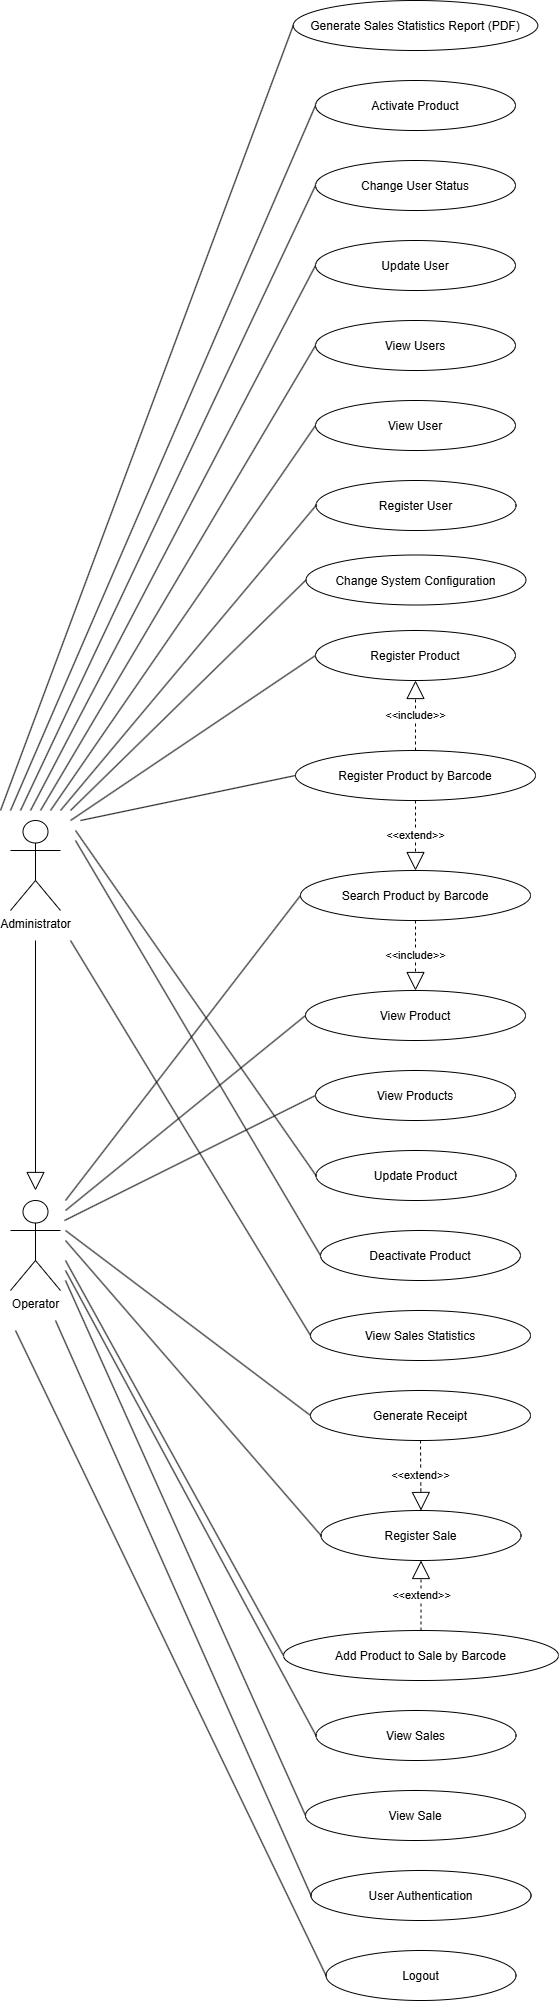

The diagram above was exported from draw.io. Its source (the exported page's mxGraphModel, read from the mxfile embedded in the PNG):
<mxGraphModel dx="1287" dy="669" grid="1" gridSize="10" guides="1" tooltips="1" connect="1" arrows="1" fold="1" page="1" pageScale="1" pageWidth="827" pageHeight="1169" math="0" shadow="0">
  <root>
    <mxCell id="0" />
    <mxCell id="1" parent="0" />
    <mxCell id="zN8PqrwMRutQj9LZZtJ3-1" parent="1" style="ellipse;" value="Register Product" vertex="1">
      <mxGeometry height="50" width="200" x="445" y="660" as="geometry" />
    </mxCell>
    <mxCell id="zN8PqrwMRutQj9LZZtJ3-2" parent="1" style="ellipse;" value="View Products" vertex="1">
      <mxGeometry height="50" width="200" x="445" y="1100" as="geometry" />
    </mxCell>
    <mxCell id="zN8PqrwMRutQj9LZZtJ3-3" parent="1" style="ellipse;" value="Update Product" vertex="1">
      <mxGeometry height="50" width="200" x="445.5" y="1180" as="geometry" />
    </mxCell>
    <mxCell id="zN8PqrwMRutQj9LZZtJ3-4" parent="1" style="ellipse;" value="Deactivate Product" vertex="1">
      <mxGeometry height="50" width="200" x="450" y="1260" as="geometry" />
    </mxCell>
    <mxCell id="zN8PqrwMRutQj9LZZtJ3-5" parent="1" style="ellipse;" value="Search Product by Barcode" vertex="1">
      <mxGeometry height="50" width="230" x="430" y="900" as="geometry" />
    </mxCell>
    <mxCell id="zN8PqrwMRutQj9LZZtJ3-6" parent="1" style="ellipse;" value="Register Product by Barcode" vertex="1">
      <mxGeometry height="50" width="240" x="425" y="780" as="geometry" />
    </mxCell>
    <mxCell id="zN8PqrwMRutQj9LZZtJ3-7" parent="1" style="ellipse;" value="View Product" vertex="1">
      <mxGeometry height="50" width="220" x="435" y="1020" as="geometry" />
    </mxCell>
    <mxCell id="zN8PqrwMRutQj9LZZtJ3-8" parent="1" style="ellipse;" value="Register Sale" vertex="1">
      <mxGeometry height="50" width="200" x="450.5" y="1540" as="geometry" />
    </mxCell>
    <mxCell id="zN8PqrwMRutQj9LZZtJ3-9" parent="1" style="ellipse;" value="View Sales" vertex="1">
      <mxGeometry height="50" width="200" x="445.5" y="1740" as="geometry" />
    </mxCell>
    <mxCell id="zN8PqrwMRutQj9LZZtJ3-10" parent="1" style="ellipse;" value="Add Product to Sale by Barcode" vertex="1">
      <mxGeometry height="50" width="275" x="413" y="1660" as="geometry" />
    </mxCell>
    <mxCell id="zN8PqrwMRutQj9LZZtJ3-11" parent="1" style="ellipse;" value="Generate Receipt" vertex="1">
      <mxGeometry height="50" width="220" x="440" y="1420" as="geometry" />
    </mxCell>
    <mxCell id="zN8PqrwMRutQj9LZZtJ3-12" parent="1" style="ellipse;" value="View Sale" vertex="1">
      <mxGeometry height="50" width="220" x="435" y="1820" as="geometry" />
    </mxCell>
    <mxCell id="zN8PqrwMRutQj9LZZtJ3-13" parent="1" style="ellipse;" value="User Authentication" vertex="1">
      <mxGeometry height="50" width="220" x="440.5" y="1900" as="geometry" />
    </mxCell>
    <mxCell id="zN8PqrwMRutQj9LZZtJ3-14" parent="1" style="shape=umlActor;verticalLabelPosition=bottom;verticalAlign=top;html=1;outlineConnect=0;" value="Administrator" vertex="1">
      <mxGeometry height="90" width="50" x="140" y="850" as="geometry" />
    </mxCell>
    <mxCell id="zN8PqrwMRutQj9LZZtJ3-15" parent="1" style="shape=umlActor;verticalLabelPosition=bottom;verticalAlign=top;html=1;outlineConnect=0;" value="Operator" vertex="1">
      <mxGeometry height="90" width="50" x="140" y="1230" as="geometry" />
    </mxCell>
    <mxCell id="zN8PqrwMRutQj9LZZtJ3-16" edge="1" parent="1" source="zN8PqrwMRutQj9LZZtJ3-5" style="endArrow=block;endSize=16;endFill=0;html=1;rounded=0;dashed=1;exitX=0.5;exitY=1;exitDx=0;exitDy=0;entryX=0.5;entryY=0;entryDx=0;entryDy=0;" target="zN8PqrwMRutQj9LZZtJ3-7" value="&amp;lt;&amp;lt;include&amp;gt;&amp;gt;">
      <mxGeometry relative="1" width="160" as="geometry">
        <mxPoint x="480" y="930" as="sourcePoint" />
        <mxPoint x="640" y="930" as="targetPoint" />
      </mxGeometry>
    </mxCell>
    <mxCell id="zN8PqrwMRutQj9LZZtJ3-17" edge="1" parent="1" source="zN8PqrwMRutQj9LZZtJ3-6" style="endArrow=block;endSize=16;endFill=0;html=1;rounded=0;dashed=1;exitX=0.5;exitY=0;exitDx=0;exitDy=0;entryX=0.5;entryY=1;entryDx=0;entryDy=0;" target="zN8PqrwMRutQj9LZZtJ3-1" value="&amp;lt;&amp;lt;include&amp;gt;&amp;gt;">
      <mxGeometry relative="1" width="160" as="geometry">
        <mxPoint x="665" y="500" as="sourcePoint" />
        <mxPoint x="665" y="590" as="targetPoint" />
      </mxGeometry>
    </mxCell>
    <mxCell id="zN8PqrwMRutQj9LZZtJ3-18" edge="1" parent="1" source="zN8PqrwMRutQj9LZZtJ3-11" style="endArrow=block;endSize=16;endFill=0;html=1;rounded=0;dashed=1;exitX=0.5;exitY=1;exitDx=0;exitDy=0;entryX=0.5;entryY=0;entryDx=0;entryDy=0;" target="zN8PqrwMRutQj9LZZtJ3-8" value="&amp;lt;&amp;lt;extend&amp;gt;&amp;gt;">
      <mxGeometry relative="1" width="160" as="geometry">
        <mxPoint x="795" y="1130" as="sourcePoint" />
        <mxPoint x="795" y="1050" as="targetPoint" />
      </mxGeometry>
    </mxCell>
    <mxCell id="zN8PqrwMRutQj9LZZtJ3-19" edge="1" parent="1" source="zN8PqrwMRutQj9LZZtJ3-10" style="endArrow=block;endSize=16;endFill=0;html=1;rounded=0;dashed=1;exitX=0.5;exitY=0;exitDx=0;exitDy=0;entryX=0.5;entryY=1;entryDx=0;entryDy=0;" target="zN8PqrwMRutQj9LZZtJ3-8" value="&amp;lt;&amp;lt;extend&amp;gt;&amp;gt;">
      <mxGeometry relative="1" width="160" as="geometry">
        <mxPoint x="710" y="1590" as="sourcePoint" />
        <mxPoint x="550" y="1440" as="targetPoint" />
      </mxGeometry>
    </mxCell>
    <mxCell id="zN8PqrwMRutQj9LZZtJ3-20" edge="1" parent="1" source="zN8PqrwMRutQj9LZZtJ3-6" style="endArrow=block;endSize=16;endFill=0;html=1;rounded=0;dashed=1;entryX=0.5;entryY=0;entryDx=0;entryDy=0;exitX=0.5;exitY=1;exitDx=0;exitDy=0;" target="zN8PqrwMRutQj9LZZtJ3-5" value="&amp;lt;&amp;lt;extend&amp;gt;&amp;gt;">
      <mxGeometry relative="1" width="160" as="geometry">
        <mxPoint x="550" y="780" as="sourcePoint" />
        <mxPoint x="549.7099999999998" y="710" as="targetPoint" />
      </mxGeometry>
    </mxCell>
    <mxCell id="zN8PqrwMRutQj9LZZtJ3-21" edge="1" parent="1" style="endArrow=none;html=1;rounded=0;entryX=0;entryY=0.5;entryDx=0;entryDy=0;" target="zN8PqrwMRutQj9LZZtJ3-5" value="">
      <mxGeometry height="50" relative="1" width="50" as="geometry">
        <mxPoint x="195" y="1230" as="sourcePoint" />
        <mxPoint x="461.9999999999418" y="482.4000000000233" as="targetPoint" />
      </mxGeometry>
    </mxCell>
    <mxCell id="zN8PqrwMRutQj9LZZtJ3-22" edge="1" parent="1" style="endArrow=none;html=1;rounded=0;entryX=0;entryY=0.5;entryDx=0;entryDy=0;" target="zN8PqrwMRutQj9LZZtJ3-7" value="">
      <mxGeometry height="50" relative="1" width="50" as="geometry">
        <mxPoint x="195" y="1240" as="sourcePoint" />
        <mxPoint x="455.0000000000349" y="610.0000000000233" as="targetPoint" />
      </mxGeometry>
    </mxCell>
    <mxCell id="zN8PqrwMRutQj9LZZtJ3-23" edge="1" parent="1" style="endArrow=none;html=1;rounded=0;entryX=0;entryY=0.5;entryDx=0;entryDy=0;" target="zN8PqrwMRutQj9LZZtJ3-2" value="">
      <mxGeometry height="50" relative="1" width="50" as="geometry">
        <mxPoint x="194" y="1250" as="sourcePoint" />
        <mxPoint x="450" y="730.0000000000582" as="targetPoint" />
      </mxGeometry>
    </mxCell>
    <mxCell id="zN8PqrwMRutQj9LZZtJ3-24" edge="1" parent="1" style="endArrow=none;html=1;rounded=0;entryX=0;entryY=0.5;entryDx=0;entryDy=0;" target="zN8PqrwMRutQj9LZZtJ3-13" value="">
      <mxGeometry height="50" relative="1" width="50" as="geometry">
        <mxPoint x="185" y="1350" as="sourcePoint" />
        <mxPoint x="365" y="1590" as="targetPoint" />
      </mxGeometry>
    </mxCell>
    <mxCell id="zN8PqrwMRutQj9LZZtJ3-25" edge="1" parent="1" style="endArrow=block;endSize=16;endFill=0;html=1;rounded=0;" value="">
      <mxGeometry relative="1" width="160" as="geometry">
        <mxPoint x="165" y="970" as="sourcePoint" />
        <mxPoint x="165" y="1220" as="targetPoint" />
      </mxGeometry>
    </mxCell>
    <mxCell id="zN8PqrwMRutQj9LZZtJ3-26" edge="1" parent="1" style="endArrow=none;html=1;rounded=0;entryX=0;entryY=0.5;entryDx=0;entryDy=0;" target="zN8PqrwMRutQj9LZZtJ3-9" value="">
      <mxGeometry height="50" relative="1" width="50" as="geometry">
        <mxPoint x="195" y="1300" as="sourcePoint" />
        <mxPoint x="325" y="1260" as="targetPoint" />
      </mxGeometry>
    </mxCell>
    <mxCell id="zN8PqrwMRutQj9LZZtJ3-27" edge="1" parent="1" style="endArrow=none;html=1;rounded=0;entryX=0;entryY=0.5;entryDx=0;entryDy=0;" target="zN8PqrwMRutQj9LZZtJ3-12" value="">
      <mxGeometry height="50" relative="1" width="50" as="geometry">
        <mxPoint x="195" y="1310" as="sourcePoint" />
        <mxPoint x="455" y="1320" as="targetPoint" />
      </mxGeometry>
    </mxCell>
    <mxCell id="zN8PqrwMRutQj9LZZtJ3-28" edge="1" parent="1" style="endArrow=none;html=1;rounded=0;entryX=0;entryY=0.5;entryDx=0;entryDy=0;" target="zN8PqrwMRutQj9LZZtJ3-8" value="">
      <mxGeometry height="50" relative="1" width="50" as="geometry">
        <mxPoint x="195" y="1270" as="sourcePoint" />
        <mxPoint x="570" y="1165" as="targetPoint" />
      </mxGeometry>
    </mxCell>
    <mxCell id="zN8PqrwMRutQj9LZZtJ3-29" edge="1" parent="1" style="endArrow=none;html=1;rounded=0;entryX=0;entryY=0.5;entryDx=0;entryDy=0;" target="zN8PqrwMRutQj9LZZtJ3-10" value="">
      <mxGeometry height="50" relative="1" width="50" as="geometry">
        <mxPoint x="195" y="1290" as="sourcePoint" />
        <mxPoint x="590" y="1210" as="targetPoint" />
      </mxGeometry>
    </mxCell>
    <mxCell id="zN8PqrwMRutQj9LZZtJ3-30" edge="1" parent="1" style="endArrow=none;html=1;rounded=0;entryX=0;entryY=0.5;entryDx=0;entryDy=0;" target="zN8PqrwMRutQj9LZZtJ3-11" value="">
      <mxGeometry height="50" relative="1" width="50" as="geometry">
        <mxPoint x="195" y="1260" as="sourcePoint" />
        <mxPoint x="590" y="1030" as="targetPoint" />
      </mxGeometry>
    </mxCell>
    <mxCell id="zN8PqrwMRutQj9LZZtJ3-31" edge="1" parent="1" style="endArrow=none;html=1;rounded=0;entryX=0;entryY=0.5;entryDx=0;entryDy=0;" target="zN8PqrwMRutQj9LZZtJ3-1" value="">
      <mxGeometry height="50" relative="1" width="50" as="geometry">
        <mxPoint x="200" y="850" as="sourcePoint" />
        <mxPoint x="355" y="460" as="targetPoint" />
      </mxGeometry>
    </mxCell>
    <mxCell id="zN8PqrwMRutQj9LZZtJ3-32" edge="1" parent="1" style="endArrow=none;html=1;rounded=0;entryX=0;entryY=0.5;entryDx=0;entryDy=0;" target="zN8PqrwMRutQj9LZZtJ3-6" value="">
      <mxGeometry height="50" relative="1" width="50" as="geometry">
        <mxPoint x="210" y="850" as="sourcePoint" />
        <mxPoint x="560" y="460" as="targetPoint" />
      </mxGeometry>
    </mxCell>
    <mxCell id="zN8PqrwMRutQj9LZZtJ3-33" edge="1" parent="1" style="endArrow=none;html=1;rounded=0;entryX=0;entryY=0.5;entryDx=0;entryDy=0;" target="zN8PqrwMRutQj9LZZtJ3-3" value="">
      <mxGeometry height="50" relative="1" width="50" as="geometry">
        <mxPoint x="205" y="860" as="sourcePoint" />
        <mxPoint x="960" y="720" as="targetPoint" />
      </mxGeometry>
    </mxCell>
    <mxCell id="zN8PqrwMRutQj9LZZtJ3-34" edge="1" parent="1" style="endArrow=none;html=1;rounded=0;entryX=0;entryY=0.5;entryDx=0;entryDy=0;" target="zN8PqrwMRutQj9LZZtJ3-4" value="">
      <mxGeometry height="50" relative="1" width="50" as="geometry">
        <mxPoint x="205" y="870" as="sourcePoint" />
        <mxPoint x="1000" y="690" as="targetPoint" />
      </mxGeometry>
    </mxCell>
    <mxCell id="zN8PqrwMRutQj9LZZtJ3-35" parent="1" style="ellipse;" value="View Sales Statistics" vertex="1">
      <mxGeometry height="50" width="220" x="440" y="1340" as="geometry" />
    </mxCell>
    <mxCell id="zN8PqrwMRutQj9LZZtJ3-36" edge="1" parent="1" style="endArrow=none;html=1;rounded=0;entryX=0;entryY=0.5;entryDx=0;entryDy=0;" target="zN8PqrwMRutQj9LZZtJ3-35" value="">
      <mxGeometry height="50" relative="1" width="50" as="geometry">
        <mxPoint x="200" y="970" as="sourcePoint" />
        <mxPoint x="430" y="1805" as="targetPoint" />
      </mxGeometry>
    </mxCell>
    <mxCell id="zN8PqrwMRutQj9LZZtJ3-37" parent="1" style="ellipse;" value="Logout" vertex="1">
      <mxGeometry height="50" width="190" x="455.5" y="1980" as="geometry" />
    </mxCell>
    <mxCell id="zN8PqrwMRutQj9LZZtJ3-38" edge="1" parent="1" style="endArrow=none;html=1;rounded=0;entryX=0;entryY=0.5;entryDx=0;entryDy=0;" target="zN8PqrwMRutQj9LZZtJ3-37" value="">
      <mxGeometry height="50" relative="1" width="50" as="geometry">
        <mxPoint x="145" y="1360" as="sourcePoint" />
        <mxPoint x="435" y="1875" as="targetPoint" />
      </mxGeometry>
    </mxCell>
    <mxCell id="zN8PqrwMRutQj9LZZtJ3-39" parent="1" style="ellipse;" value="Register User" vertex="1">
      <mxGeometry height="50" width="200" x="445.5" y="510" as="geometry" />
    </mxCell>
    <mxCell id="zN8PqrwMRutQj9LZZtJ3-40" parent="1" style="ellipse;" value="View User" vertex="1">
      <mxGeometry height="50" width="200" x="445" y="430" as="geometry" />
    </mxCell>
    <mxCell id="zN8PqrwMRutQj9LZZtJ3-41" parent="1" style="ellipse;" value="View Users" vertex="1">
      <mxGeometry height="50" width="200" x="445" y="350" as="geometry" />
    </mxCell>
    <mxCell id="zN8PqrwMRutQj9LZZtJ3-42" parent="1" style="ellipse;" value="Update User" vertex="1">
      <mxGeometry height="50" width="200" x="445" y="270" as="geometry" />
    </mxCell>
    <mxCell id="zN8PqrwMRutQj9LZZtJ3-43" parent="1" style="ellipse;" value="Change User Status" vertex="1">
      <mxGeometry height="50" width="200" x="445" y="190" as="geometry" />
    </mxCell>
    <mxCell id="zN8PqrwMRutQj9LZZtJ3-44" edge="1" parent="1" style="endArrow=none;html=1;rounded=0;entryX=0;entryY=0.5;entryDx=0;entryDy=0;" target="zN8PqrwMRutQj9LZZtJ3-39" value="">
      <mxGeometry height="50" relative="1" width="50" as="geometry">
        <mxPoint x="190" y="840" as="sourcePoint" />
        <mxPoint x="420" y="420" as="targetPoint" />
      </mxGeometry>
    </mxCell>
    <mxCell id="zN8PqrwMRutQj9LZZtJ3-45" edge="1" parent="1" style="endArrow=none;html=1;rounded=0;entryX=0;entryY=0.5;entryDx=0;entryDy=0;" target="zN8PqrwMRutQj9LZZtJ3-40" value="">
      <mxGeometry height="50" relative="1" width="50" as="geometry">
        <mxPoint x="180" y="840" as="sourcePoint" />
        <mxPoint x="385" y="320" as="targetPoint" />
      </mxGeometry>
    </mxCell>
    <mxCell id="zN8PqrwMRutQj9LZZtJ3-46" edge="1" parent="1" style="endArrow=none;html=1;rounded=0;entryX=0;entryY=0.5;entryDx=0;entryDy=0;" target="zN8PqrwMRutQj9LZZtJ3-41" value="">
      <mxGeometry height="50" relative="1" width="50" as="geometry">
        <mxPoint x="170" y="840" as="sourcePoint" />
        <mxPoint x="465" y="190" as="targetPoint" />
      </mxGeometry>
    </mxCell>
    <mxCell id="zN8PqrwMRutQj9LZZtJ3-47" edge="1" parent="1" style="endArrow=none;html=1;rounded=0;entryX=0;entryY=0.5;entryDx=0;entryDy=0;" target="zN8PqrwMRutQj9LZZtJ3-42" value="">
      <mxGeometry height="50" relative="1" width="50" as="geometry">
        <mxPoint x="160" y="840" as="sourcePoint" />
        <mxPoint x="365" y="320" as="targetPoint" />
      </mxGeometry>
    </mxCell>
    <mxCell id="zN8PqrwMRutQj9LZZtJ3-48" edge="1" parent="1" style="endArrow=none;html=1;rounded=0;entryX=0;entryY=0.5;entryDx=0;entryDy=0;" target="zN8PqrwMRutQj9LZZtJ3-43" value="">
      <mxGeometry height="50" relative="1" width="50" as="geometry">
        <mxPoint x="150" y="840" as="sourcePoint" />
        <mxPoint x="315" y="320" as="targetPoint" />
      </mxGeometry>
    </mxCell>
    <mxCell id="zN8PqrwMRutQj9LZZtJ3-49" parent="1" style="ellipse;" value="Activate Product" vertex="1">
      <mxGeometry height="50" width="200" x="445" y="110" as="geometry" />
    </mxCell>
    <mxCell id="zN8PqrwMRutQj9LZZtJ3-50" edge="1" parent="1" style="endArrow=none;html=1;rounded=0;entryX=0;entryY=0.5;entryDx=0;entryDy=0;" target="zN8PqrwMRutQj9LZZtJ3-49" value="">
      <mxGeometry height="50" relative="1" width="50" as="geometry">
        <mxPoint x="140" y="840" as="sourcePoint" />
        <mxPoint x="420" y="110" as="targetPoint" />
      </mxGeometry>
    </mxCell>
    <mxCell id="zN8PqrwMRutQj9LZZtJ3-51" parent="1" style="ellipse;" value="Change System Configuration" vertex="1">
      <mxGeometry height="50" width="220" x="435.5" y="584.5" as="geometry" />
    </mxCell>
    <mxCell id="zN8PqrwMRutQj9LZZtJ3-52" edge="1" parent="1" style="endArrow=none;html=1;rounded=0;entryX=0;entryY=0.5;entryDx=0;entryDy=0;" target="zN8PqrwMRutQj9LZZtJ3-51" value="">
      <mxGeometry height="50" relative="1" width="50" as="geometry">
        <mxPoint x="200" y="840" as="sourcePoint" />
        <mxPoint x="510" y="560" as="targetPoint" />
      </mxGeometry>
    </mxCell>
    <mxCell id="zN8PqrwMRutQj9LZZtJ3-53" parent="1" style="ellipse;" value="Generate Sales Statistics Report (PDF)" vertex="1">
      <mxGeometry height="50" width="244.5" x="422.75" y="30" as="geometry" />
    </mxCell>
    <mxCell id="zN8PqrwMRutQj9LZZtJ3-54" edge="1" parent="1" style="endArrow=none;html=1;rounded=0;entryX=0;entryY=0.5;entryDx=0;entryDy=0;" target="zN8PqrwMRutQj9LZZtJ3-53" value="">
      <mxGeometry height="50" relative="1" width="50" as="geometry">
        <mxPoint x="130" y="840" as="sourcePoint" />
        <mxPoint x="430" y="130" as="targetPoint" />
      </mxGeometry>
    </mxCell>
  </root>
</mxGraphModel>